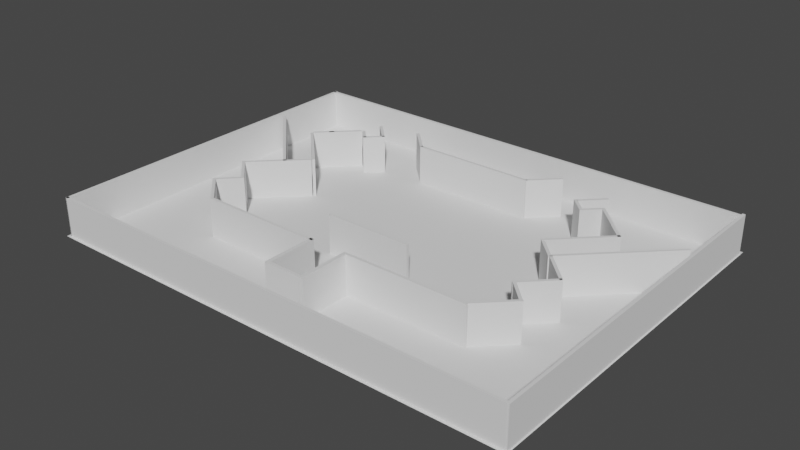 # Source: mrd.blend  (saved by Blender 2.93.21; exported with 4.5.12 LTS)
import bpy
from mathutils import Matrix  # noqa: F401  (used for matrix-valued properties, if any)

bpy.ops.wm.read_factory_settings(use_empty=True)
scene = bpy.context.scene
scene.name = 'Scene'

# ---- collections
col_collection = bpy.data.collections.new('Collection'); scene.collection.children.link(col_collection)
col_archipack = bpy.data.collections.new('Archipack'); scene.collection.children.link(col_archipack)

# ---- materials (node trees are filled in below, after node groups)
mat_wall2_inside_001 = bpy.data.materials.new('Wall2_inside.001')
mat_wall2_inside_001.use_transparent_shadow = False
mat_wall2_outside_001 = bpy.data.materials.new('Wall2_outside.001')
mat_wall2_outside_001.use_transparent_shadow = False
mat_wall2_cuts_001 = bpy.data.materials.new('Wall2_cuts.001')
mat_wall2_cuts_001.use_transparent_shadow = False
mat_wall2_alt1_001 = bpy.data.materials.new('Wall2_alt1.001')
mat_wall2_alt1_001.use_transparent_shadow = False
mat_wall2_alt2_001 = bpy.data.materials.new('Wall2_alt2.001')
mat_wall2_alt2_001.use_transparent_shadow = False
mat_wall2_alt3_001 = bpy.data.materials.new('Wall2_alt3.001')
mat_wall2_alt3_001.use_transparent_shadow = False
mat_wall2_alt4_001 = bpy.data.materials.new('Wall2_alt4.001')
mat_wall2_alt4_001.use_transparent_shadow = False
mat_wall2_alt5_001 = bpy.data.materials.new('Wall2_alt5.001')
mat_wall2_alt5_001.use_transparent_shadow = False
mat_wall2_inside_002 = bpy.data.materials.new('Wall2_inside.002')
mat_wall2_inside_002.use_transparent_shadow = False
mat_wall2_outside_002 = bpy.data.materials.new('Wall2_outside.002')
mat_wall2_outside_002.use_transparent_shadow = False
mat_wall2_cuts_002 = bpy.data.materials.new('Wall2_cuts.002')
mat_wall2_cuts_002.use_transparent_shadow = False
mat_wall2_alt1_002 = bpy.data.materials.new('Wall2_alt1.002')
mat_wall2_alt1_002.use_transparent_shadow = False
mat_wall2_alt2_002 = bpy.data.materials.new('Wall2_alt2.002')
mat_wall2_alt2_002.use_transparent_shadow = False
mat_wall2_alt3_002 = bpy.data.materials.new('Wall2_alt3.002')
mat_wall2_alt3_002.use_transparent_shadow = False
mat_wall2_alt4_002 = bpy.data.materials.new('Wall2_alt4.002')
mat_wall2_alt4_002.use_transparent_shadow = False
mat_wall2_alt5_002 = bpy.data.materials.new('Wall2_alt5.002')
mat_wall2_alt5_002.use_transparent_shadow = False
mat_wall2_inside_003 = bpy.data.materials.new('Wall2_inside.003')
mat_wall2_inside_003.use_transparent_shadow = False
mat_wall2_outside_003 = bpy.data.materials.new('Wall2_outside.003')
mat_wall2_outside_003.use_transparent_shadow = False
mat_wall2_cuts_003 = bpy.data.materials.new('Wall2_cuts.003')
mat_wall2_cuts_003.use_transparent_shadow = False
mat_wall2_alt1_003 = bpy.data.materials.new('Wall2_alt1.003')
mat_wall2_alt1_003.use_transparent_shadow = False
mat_wall2_alt2_003 = bpy.data.materials.new('Wall2_alt2.003')
mat_wall2_alt2_003.use_transparent_shadow = False
mat_wall2_alt3_003 = bpy.data.materials.new('Wall2_alt3.003')
mat_wall2_alt3_003.use_transparent_shadow = False
mat_wall2_alt4_003 = bpy.data.materials.new('Wall2_alt4.003')
mat_wall2_alt4_003.use_transparent_shadow = False
mat_wall2_alt5_003 = bpy.data.materials.new('Wall2_alt5.003')
mat_wall2_alt5_003.use_transparent_shadow = False
mat_wall2_inside_005 = bpy.data.materials.new('Wall2_inside.005')
mat_wall2_inside_005.use_transparent_shadow = False
mat_wall2_outside_005 = bpy.data.materials.new('Wall2_outside.005')
mat_wall2_outside_005.use_transparent_shadow = False
mat_wall2_cuts_005 = bpy.data.materials.new('Wall2_cuts.005')
mat_wall2_cuts_005.use_transparent_shadow = False
mat_wall2_alt1_005 = bpy.data.materials.new('Wall2_alt1.005')
mat_wall2_alt1_005.use_transparent_shadow = False
mat_wall2_alt2_005 = bpy.data.materials.new('Wall2_alt2.005')
mat_wall2_alt2_005.use_transparent_shadow = False
mat_wall2_alt3_005 = bpy.data.materials.new('Wall2_alt3.005')
mat_wall2_alt3_005.use_transparent_shadow = False
mat_wall2_alt4_005 = bpy.data.materials.new('Wall2_alt4.005')
mat_wall2_alt4_005.use_transparent_shadow = False
mat_wall2_alt5_005 = bpy.data.materials.new('Wall2_alt5.005')
mat_wall2_alt5_005.use_transparent_shadow = False
mat_wall2_inside_006 = bpy.data.materials.new('Wall2_inside.006')
mat_wall2_inside_006.use_transparent_shadow = False
mat_wall2_outside_006 = bpy.data.materials.new('Wall2_outside.006')
mat_wall2_outside_006.use_transparent_shadow = False
mat_wall2_cuts_006 = bpy.data.materials.new('Wall2_cuts.006')
mat_wall2_cuts_006.use_transparent_shadow = False
mat_wall2_alt1_006 = bpy.data.materials.new('Wall2_alt1.006')
mat_wall2_alt1_006.use_transparent_shadow = False
mat_wall2_alt2_006 = bpy.data.materials.new('Wall2_alt2.006')
mat_wall2_alt2_006.use_transparent_shadow = False
mat_wall2_alt3_006 = bpy.data.materials.new('Wall2_alt3.006')
mat_wall2_alt3_006.use_transparent_shadow = False
mat_wall2_alt4_006 = bpy.data.materials.new('Wall2_alt4.006')
mat_wall2_alt4_006.use_transparent_shadow = False
mat_wall2_alt5_006 = bpy.data.materials.new('Wall2_alt5.006')
mat_wall2_alt5_006.use_transparent_shadow = False
mat_wall2_inside = bpy.data.materials.new('Wall2_inside')
mat_wall2_inside.use_transparent_shadow = False
mat_wall2_outside = bpy.data.materials.new('Wall2_outside')
mat_wall2_outside.use_transparent_shadow = False
mat_wall2_cuts = bpy.data.materials.new('Wall2_cuts')
mat_wall2_cuts.use_transparent_shadow = False
mat_wall2_alt1 = bpy.data.materials.new('Wall2_alt1')
mat_wall2_alt1.use_transparent_shadow = False
mat_wall2_alt2 = bpy.data.materials.new('Wall2_alt2')
mat_wall2_alt2.use_transparent_shadow = False
mat_wall2_alt3 = bpy.data.materials.new('Wall2_alt3')
mat_wall2_alt3.use_transparent_shadow = False
mat_wall2_alt4 = bpy.data.materials.new('Wall2_alt4')
mat_wall2_alt4.use_transparent_shadow = False
mat_wall2_alt5 = bpy.data.materials.new('Wall2_alt5')
mat_wall2_alt5.use_transparent_shadow = False

# ---- node groups
ng_auto_smooth = bpy.data.node_groups.new('Auto Smooth', 'GeometryNodeTree')
_s = ng_auto_smooth.interface.new_socket(name='Geometry', in_out='OUTPUT', socket_type='NodeSocketGeometry')
_s = ng_auto_smooth.interface.new_socket(name='Geometry', in_out='INPUT', socket_type='NodeSocketGeometry')
_s = ng_auto_smooth.interface.new_socket(name='Angle', in_out='INPUT', socket_type='NodeSocketFloat')
_s.subtype = 'ANGLE'
_s.min_value = 0.0
_s.max_value = 3.142
ng_auto_smooth.is_modifier = True
_N = ng_auto_smooth.nodes; _L = ng_auto_smooth.links
n0 = _N.new('NodeGroupOutput'); n0.name = 'Group Output'; n0.location = (480, -100)
n1 = _N.new('NodeGroupInput'); n1.name = 'Group Input'; n1.location = (-420, -300)
n2 = _N.new('NodeGroupInput'); n2.name = 'Group Input.001'; n2.location = (-60, -100)
n3 = _N.new('GeometryNodeSetShadeSmooth'); n3.name = 'Set Shade Smooth'; n3.location = (120, -100)
n3.domain = 'EDGE'
n4 = _N.new('GeometryNodeSetShadeSmooth'); n4.name = 'Set Shade Smooth.001'; n4.location = (300, -100)
n5 = _N.new('GeometryNodeInputMeshEdgeAngle'); n5.name = 'Edge Angle'; n5.location = (-420, -220)
n6 = _N.new('GeometryNodeInputEdgeSmooth'); n6.name = 'Is Edge Smooth'; n6.location = (-60, -160)
n7 = _N.new('GeometryNodeInputShadeSmooth'); n7.name = 'Is Face Smooth'; n7.location = (-240, -340)
n8 = _N.new('FunctionNodeBooleanMath'); n8.name = 'Boolean Math'; n8.location = (-60, -220)
n9 = _N.new('FunctionNodeCompare'); n9.name = 'Compare'; n9.location = (-240, -180)
n9.operation = 'LESS_EQUAL'
_L.new(n5.outputs[0], n9.inputs[0])
_L.new(n4.outputs[0], n0.inputs[0])
_L.new(n1.outputs[1], n9.inputs[1])
_L.new(n9.outputs[0], n8.inputs[0])
_L.new(n7.outputs[0], n8.inputs[1])
_L.new(n2.outputs[0], n3.inputs[0])
_L.new(n6.outputs[0], n3.inputs[1])
_L.new(n3.outputs[0], n4.inputs[0])
_L.new(n8.outputs[0], n3.inputs[2])
n0.is_active_output = True

# ---- material node trees

# ---- world
world_world = bpy.data.worlds.new('World'); scene.world = world_world
world_world.use_nodes = True; world_world.node_tree.nodes.clear()
_N = world_world.node_tree.nodes; _L = world_world.node_tree.links
n0 = _N.new('ShaderNodeOutputWorld'); n0.name = 'World Output'; n0.location = (300, 300)
n1 = _N.new('ShaderNodeBackground'); n1.name = 'Background'; n1.location = (10, 300)
n1.inputs[0].default_value = (0.05088, 0.05088, 0.05088, 1.0)
_L.new(n1.outputs[0], n0.inputs[0])
n0.is_active_output = True
world_world.color = (0.05088, 0.05088, 0.05088)
world_world.use_sun_shadow = False
world_world.sun_shadow_jitter_overblur = 0.0

# ---- meshes
me_archipack_snap_helper = bpy.data.meshes.new('Archipack_snap_helper')
me_archipack_snap_helper.from_pydata([(0.0, 0.0, 0.0)], [], [])
me_archipack_snap_helper.use_remesh_fix_poles = True
me_archipack_snap_helper.use_remesh_preserve_attributes = False
me_archipack_snap_helper.update()
me_plane = bpy.data.meshes.new('Plane')
me_plane.from_pydata([(-0.3268, 0.1362, 0.0), (0.1658, 0.1362, 0.0), (-0.3268, 0.6288, 0.0), (0.1658, 0.6288, 0.0)], [], [(0, 1, 3, 2)])
_uv = me_plane.uv_layers.new(name='UVMap')
_uv.uv.foreach_set('vector', [0.0, 0.0, 1.0, 0.0, 1.0, 1.0, 0.0, 1.0])
me_plane.use_remesh_fix_poles = True
me_plane.use_remesh_preserve_attributes = False
me_plane.update()
me_wall_006 = bpy.data.meshes.new('Wall.006')
me_wall_006.from_pydata([(1.515, -4.499, 0.0), (1.515, -4.499, 2.7), (1.515, 4.264, 0.0), (1.515, 4.264, 2.7)], [], [(0, 2, 3, 1)])
me_wall_006.polygons.foreach_set('use_smooth', [True] * 1)
me_wall_006.materials.append(mat_wall2_inside_001)
me_wall_006.materials.append(mat_wall2_outside_001)
me_wall_006.materials.append(mat_wall2_cuts_001)
me_wall_006.materials.append(mat_wall2_alt1_001)
me_wall_006.materials.append(mat_wall2_alt2_001)
me_wall_006.materials.append(mat_wall2_alt3_001)
me_wall_006.materials.append(mat_wall2_alt4_001)
me_wall_006.materials.append(mat_wall2_alt5_001)
me_wall_006.use_remesh_fix_poles = True
me_wall_006.use_remesh_preserve_attributes = False
me_wall_006.update()
me_wall_036 = bpy.data.meshes.new('Wall.036')
me_wall_036.from_pydata([(0.0, 0.0, 0.0), (0.0, 0.0, 2.7), (-1.299e-07, 2.972, 0.0), (-1.299e-07, 2.972, 2.7)], [], [(0, 2, 3, 1)])
me_wall_036.polygons.foreach_set('use_smooth', [True] * 1)
me_wall_036.materials.append(mat_wall2_inside_002)
me_wall_036.materials.append(mat_wall2_outside_002)
me_wall_036.materials.append(mat_wall2_cuts_002)
me_wall_036.materials.append(mat_wall2_alt1_002)
me_wall_036.materials.append(mat_wall2_alt2_002)
me_wall_036.materials.append(mat_wall2_alt3_002)
me_wall_036.materials.append(mat_wall2_alt4_002)
me_wall_036.materials.append(mat_wall2_alt5_002)
me_wall_036.use_remesh_fix_poles = True
me_wall_036.use_remesh_preserve_attributes = False
me_wall_036.update()
me_wall_035 = bpy.data.meshes.new('Wall.035')
me_wall_035.from_pydata([(0.0, 0.0, 0.0), (0.0, 0.0, 2.7), (-8.742e-08, 2.0, 0.0), (-8.742e-08, 2.0, 2.7)], [], [(0, 2, 3, 1)])
me_wall_035.polygons.foreach_set('use_smooth', [True] * 1)
me_wall_035.materials.append(mat_wall2_inside_002)
me_wall_035.materials.append(mat_wall2_outside_002)
me_wall_035.materials.append(mat_wall2_cuts_002)
me_wall_035.materials.append(mat_wall2_alt1_002)
me_wall_035.materials.append(mat_wall2_alt2_002)
me_wall_035.materials.append(mat_wall2_alt3_002)
me_wall_035.materials.append(mat_wall2_alt4_002)
me_wall_035.materials.append(mat_wall2_alt5_002)
me_wall_035.use_remesh_fix_poles = True
me_wall_035.use_remesh_preserve_attributes = False
me_wall_035.update()
me_wall_034 = bpy.data.meshes.new('Wall.034')
me_wall_034.from_pydata([(0.0, 0.0, 0.0), (0.0, 0.0, 2.7), (-1.199e-07, 2.743, 0.0), (-1.199e-07, 2.743, 2.7)], [], [(0, 2, 3, 1)])
me_wall_034.polygons.foreach_set('use_smooth', [True] * 1)
me_wall_034.materials.append(mat_wall2_inside_002)
me_wall_034.materials.append(mat_wall2_outside_002)
me_wall_034.materials.append(mat_wall2_cuts_002)
me_wall_034.materials.append(mat_wall2_alt1_002)
me_wall_034.materials.append(mat_wall2_alt2_002)
me_wall_034.materials.append(mat_wall2_alt3_002)
me_wall_034.materials.append(mat_wall2_alt4_002)
me_wall_034.materials.append(mat_wall2_alt5_002)
me_wall_034.use_remesh_fix_poles = True
me_wall_034.use_remesh_preserve_attributes = False
me_wall_034.update()
me_wall_033 = bpy.data.meshes.new('Wall.033')
me_wall_033.from_pydata([(0.0, 0.0, 0.0), (0.0, 0.0, 2.7), (-1.199e-07, 2.743, 0.0), (-1.199e-07, 2.743, 2.7)], [], [(0, 2, 3, 1)])
me_wall_033.polygons.foreach_set('use_smooth', [True] * 1)
me_wall_033.materials.append(mat_wall2_inside_002)
me_wall_033.materials.append(mat_wall2_outside_002)
me_wall_033.materials.append(mat_wall2_cuts_002)
me_wall_033.materials.append(mat_wall2_alt1_002)
me_wall_033.materials.append(mat_wall2_alt2_002)
me_wall_033.materials.append(mat_wall2_alt3_002)
me_wall_033.materials.append(mat_wall2_alt4_002)
me_wall_033.materials.append(mat_wall2_alt5_002)
me_wall_033.use_remesh_fix_poles = True
me_wall_033.use_remesh_preserve_attributes = False
me_wall_033.update()
me_wall_032 = bpy.data.meshes.new('Wall.032')
me_wall_032.from_pydata([(0.0, 0.0, 0.0), (0.0, 0.0, 2.7), (-3.597e-07, 8.23, 0.0), (-3.597e-07, 8.23, 2.7)], [], [(0, 2, 3, 1)])
me_wall_032.polygons.foreach_set('use_smooth', [True] * 1)
me_wall_032.materials.append(mat_wall2_inside_002)
me_wall_032.materials.append(mat_wall2_outside_002)
me_wall_032.materials.append(mat_wall2_cuts_002)
me_wall_032.materials.append(mat_wall2_alt1_002)
me_wall_032.materials.append(mat_wall2_alt2_002)
me_wall_032.materials.append(mat_wall2_alt3_002)
me_wall_032.materials.append(mat_wall2_alt4_002)
me_wall_032.materials.append(mat_wall2_alt5_002)
me_wall_032.use_remesh_fix_poles = True
me_wall_032.use_remesh_preserve_attributes = False
me_wall_032.update()
me_wall_031 = bpy.data.meshes.new('Wall.031')
me_wall_031.from_pydata([(0.0, 0.0, 0.0), (0.0, 0.0, 2.7), (-6.595e-08, 1.509, 0.0), (-6.595e-08, 1.509, 2.7)], [], [(0, 2, 3, 1)])
me_wall_031.polygons.foreach_set('use_smooth', [True] * 1)
me_wall_031.materials.append(mat_wall2_inside_002)
me_wall_031.materials.append(mat_wall2_outside_002)
me_wall_031.materials.append(mat_wall2_cuts_002)
me_wall_031.materials.append(mat_wall2_alt1_002)
me_wall_031.materials.append(mat_wall2_alt2_002)
me_wall_031.materials.append(mat_wall2_alt3_002)
me_wall_031.materials.append(mat_wall2_alt4_002)
me_wall_031.materials.append(mat_wall2_alt5_002)
me_wall_031.use_remesh_fix_poles = True
me_wall_031.use_remesh_preserve_attributes = False
me_wall_031.update()
me_wall_030 = bpy.data.meshes.new('Wall.030')
me_wall_030.from_pydata([(0.0, 0.0, 0.0), (0.0, 0.0, 2.7), (-2.054e-07, 4.699, 0.0), (-2.054e-07, 4.699, 2.7)], [], [(0, 2, 3, 1)])
me_wall_030.polygons.foreach_set('use_smooth', [True] * 1)
me_wall_030.materials.append(mat_wall2_inside_002)
me_wall_030.materials.append(mat_wall2_outside_002)
me_wall_030.materials.append(mat_wall2_cuts_002)
me_wall_030.materials.append(mat_wall2_alt1_002)
me_wall_030.materials.append(mat_wall2_alt2_002)
me_wall_030.materials.append(mat_wall2_alt3_002)
me_wall_030.materials.append(mat_wall2_alt4_002)
me_wall_030.materials.append(mat_wall2_alt5_002)
me_wall_030.use_remesh_fix_poles = True
me_wall_030.use_remesh_preserve_attributes = False
me_wall_030.update()
me_wall_029 = bpy.data.meshes.new('Wall.029')
me_wall_029.from_pydata([(0.0, 0.0, 0.0), (0.0, 0.0, 2.7), (-1.01e-07, 2.311, 0.0), (-1.01e-07, 2.311, 2.7)], [], [(0, 2, 3, 1)])
me_wall_029.polygons.foreach_set('use_smooth', [True] * 1)
me_wall_029.materials.append(mat_wall2_inside_002)
me_wall_029.materials.append(mat_wall2_outside_002)
me_wall_029.materials.append(mat_wall2_cuts_002)
me_wall_029.materials.append(mat_wall2_alt1_002)
me_wall_029.materials.append(mat_wall2_alt2_002)
me_wall_029.materials.append(mat_wall2_alt3_002)
me_wall_029.materials.append(mat_wall2_alt4_002)
me_wall_029.materials.append(mat_wall2_alt5_002)
me_wall_029.use_remesh_fix_poles = True
me_wall_029.use_remesh_preserve_attributes = False
me_wall_029.update()
me_wall_028 = bpy.data.meshes.new('Wall.028')
me_wall_028.from_pydata([(0.0, 0.0, 0.0), (0.0, 0.0, 2.7), (-5.329e-08, 1.219, 0.0), (-5.329e-08, 1.219, 2.7)], [], [(0, 2, 3, 1)])
me_wall_028.polygons.foreach_set('use_smooth', [True] * 1)
me_wall_028.materials.append(mat_wall2_inside_002)
me_wall_028.materials.append(mat_wall2_outside_002)
me_wall_028.materials.append(mat_wall2_cuts_002)
me_wall_028.materials.append(mat_wall2_alt1_002)
me_wall_028.materials.append(mat_wall2_alt2_002)
me_wall_028.materials.append(mat_wall2_alt3_002)
me_wall_028.materials.append(mat_wall2_alt4_002)
me_wall_028.materials.append(mat_wall2_alt5_002)
me_wall_028.use_remesh_fix_poles = True
me_wall_028.use_remesh_preserve_attributes = False
me_wall_028.update()
me_wall_027 = bpy.data.meshes.new('Wall.027')
me_wall_027.from_pydata([(0.0, 0.0, 0.0), (0.0, 0.0, 2.7), (-6.662e-08, 1.524, 0.0), (-6.662e-08, 1.524, 2.7)], [], [(0, 2, 3, 1)])
me_wall_027.polygons.foreach_set('use_smooth', [True] * 1)
me_wall_027.materials.append(mat_wall2_inside_002)
me_wall_027.materials.append(mat_wall2_outside_002)
me_wall_027.materials.append(mat_wall2_cuts_002)
me_wall_027.materials.append(mat_wall2_alt1_002)
me_wall_027.materials.append(mat_wall2_alt2_002)
me_wall_027.materials.append(mat_wall2_alt3_002)
me_wall_027.materials.append(mat_wall2_alt4_002)
me_wall_027.materials.append(mat_wall2_alt5_002)
me_wall_027.use_remesh_fix_poles = True
me_wall_027.use_remesh_preserve_attributes = False
me_wall_027.update()
me_wall_026 = bpy.data.meshes.new('Wall.026')
me_wall_026.from_pydata([(0.0, 0.0, 0.0), (0.0, 0.0, 2.7), (-1.055e-07, 2.414, 0.0), (-1.055e-07, 2.414, 2.7)], [], [(0, 2, 3, 1)])
me_wall_026.polygons.foreach_set('use_smooth', [True] * 1)
me_wall_026.materials.append(mat_wall2_inside_002)
me_wall_026.materials.append(mat_wall2_outside_002)
me_wall_026.materials.append(mat_wall2_cuts_002)
me_wall_026.materials.append(mat_wall2_alt1_002)
me_wall_026.materials.append(mat_wall2_alt2_002)
me_wall_026.materials.append(mat_wall2_alt3_002)
me_wall_026.materials.append(mat_wall2_alt4_002)
me_wall_026.materials.append(mat_wall2_alt5_002)
me_wall_026.use_remesh_fix_poles = True
me_wall_026.use_remesh_preserve_attributes = False
me_wall_026.update()
me_wall_025 = bpy.data.meshes.new('Wall.025')
me_wall_025.from_pydata([(0.0, 0.0, 0.0), (0.0, 0.0, 2.7), (-8.742e-08, 2.0, 0.0), (-8.742e-08, 2.0, 2.7)], [], [(0, 2, 3, 1)])
me_wall_025.polygons.foreach_set('use_smooth', [True] * 1)
me_wall_025.materials.append(mat_wall2_inside_002)
me_wall_025.materials.append(mat_wall2_outside_002)
me_wall_025.materials.append(mat_wall2_cuts_002)
me_wall_025.materials.append(mat_wall2_alt1_002)
me_wall_025.materials.append(mat_wall2_alt2_002)
me_wall_025.materials.append(mat_wall2_alt3_002)
me_wall_025.materials.append(mat_wall2_alt4_002)
me_wall_025.materials.append(mat_wall2_alt5_002)
me_wall_025.use_remesh_fix_poles = True
me_wall_025.use_remesh_preserve_attributes = False
me_wall_025.update()
me_wall_038 = bpy.data.meshes.new('Wall.038')
me_wall_038.from_pydata([(0.0, 0.0, 0.0), (0.0, 0.0, 2.7), (-7.554e-08, 1.728, 0.0), (-7.554e-08, 1.728, 2.7)], [], [(0, 2, 3, 1)])
me_wall_038.polygons.foreach_set('use_smooth', [True] * 1)
me_wall_038.materials.append(mat_wall2_inside_003)
me_wall_038.materials.append(mat_wall2_outside_003)
me_wall_038.materials.append(mat_wall2_cuts_003)
me_wall_038.materials.append(mat_wall2_alt1_003)
me_wall_038.materials.append(mat_wall2_alt2_003)
me_wall_038.materials.append(mat_wall2_alt3_003)
me_wall_038.materials.append(mat_wall2_alt4_003)
me_wall_038.materials.append(mat_wall2_alt5_003)
me_wall_038.use_remesh_fix_poles = True
me_wall_038.use_remesh_preserve_attributes = False
me_wall_038.update()
me_wall_044 = bpy.data.meshes.new('Wall.044')
me_wall_044.from_pydata([(0.0, 0.0, 0.0), (0.0, 0.0, 2.7), (-8.742e-08, 2.0, 0.0), (-8.742e-08, 2.0, 2.7)], [], [(0, 2, 3, 1)])
me_wall_044.polygons.foreach_set('use_smooth', [True] * 1)
me_wall_044.materials.append(mat_wall2_inside_005)
me_wall_044.materials.append(mat_wall2_outside_005)
me_wall_044.materials.append(mat_wall2_cuts_005)
me_wall_044.materials.append(mat_wall2_alt1_005)
me_wall_044.materials.append(mat_wall2_alt2_005)
me_wall_044.materials.append(mat_wall2_alt3_005)
me_wall_044.materials.append(mat_wall2_alt4_005)
me_wall_044.materials.append(mat_wall2_alt5_005)
me_wall_044.use_remesh_fix_poles = True
me_wall_044.use_remesh_preserve_attributes = False
me_wall_044.update()
me_wall_046 = bpy.data.meshes.new('Wall.046')
me_wall_046.from_pydata([(0.0, 0.0, 0.0), (0.0, 0.0, 2.7), (-8.742e-08, 2.0, 0.0), (-8.742e-08, 2.0, 2.7)], [], [(0, 2, 3, 1)])
me_wall_046.polygons.foreach_set('use_smooth', [True] * 1)
me_wall_046.materials.append(mat_wall2_inside_006)
me_wall_046.materials.append(mat_wall2_outside_006)
me_wall_046.materials.append(mat_wall2_cuts_006)
me_wall_046.materials.append(mat_wall2_alt1_006)
me_wall_046.materials.append(mat_wall2_alt2_006)
me_wall_046.materials.append(mat_wall2_alt3_006)
me_wall_046.materials.append(mat_wall2_alt4_006)
me_wall_046.materials.append(mat_wall2_alt5_006)
me_wall_046.use_remesh_fix_poles = True
me_wall_046.use_remesh_preserve_attributes = False
me_wall_046.update()
me_wall_001 = bpy.data.meshes.new('Wall.001')
me_wall_001.from_pydata([(0.0, 0.0, 0.0), (0.0, 0.0, 2.7), (-1.61e-07, 3.683, 0.0), (-1.61e-07, 3.683, 2.7)], [], [(0, 2, 3, 1)])
me_wall_001.polygons.foreach_set('use_smooth', [True] * 1)
me_wall_001.materials.append(mat_wall2_inside)
me_wall_001.materials.append(mat_wall2_outside)
me_wall_001.materials.append(mat_wall2_cuts)
me_wall_001.materials.append(mat_wall2_alt1)
me_wall_001.materials.append(mat_wall2_alt2)
me_wall_001.materials.append(mat_wall2_alt3)
me_wall_001.materials.append(mat_wall2_alt4)
me_wall_001.materials.append(mat_wall2_alt5)
me_wall_001.use_remesh_fix_poles = True
me_wall_001.use_remesh_preserve_attributes = False
me_wall_001.update()
me_wall_004 = bpy.data.meshes.new('Wall.004')
me_wall_004.from_pydata([(0.0, 0.0, 0.0), (0.0, 0.0, 2.7), (-3.83e-07, 8.763, 0.0), (-3.83e-07, 8.763, 2.7)], [], [(0, 2, 3, 1)])
me_wall_004.polygons.foreach_set('use_smooth', [True] * 1)
me_wall_004.materials.append(mat_wall2_inside)
me_wall_004.materials.append(mat_wall2_outside)
me_wall_004.materials.append(mat_wall2_cuts)
me_wall_004.materials.append(mat_wall2_alt1)
me_wall_004.materials.append(mat_wall2_alt2)
me_wall_004.materials.append(mat_wall2_alt3)
me_wall_004.materials.append(mat_wall2_alt4)
me_wall_004.materials.append(mat_wall2_alt5)
me_wall_004.use_remesh_fix_poles = True
me_wall_004.use_remesh_preserve_attributes = False
me_wall_004.update()
me_wall_005 = bpy.data.meshes.new('Wall.005')
me_wall_005.from_pydata([(0.0, 0.0, 0.0), (0.0, 0.0, 2.7), (-1.61e-07, 3.683, 0.0), (-1.61e-07, 3.683, 2.7)], [], [(0, 2, 3, 1)])
me_wall_005.polygons.foreach_set('use_smooth', [True] * 1)
me_wall_005.materials.append(mat_wall2_inside)
me_wall_005.materials.append(mat_wall2_outside)
me_wall_005.materials.append(mat_wall2_cuts)
me_wall_005.materials.append(mat_wall2_alt1)
me_wall_005.materials.append(mat_wall2_alt2)
me_wall_005.materials.append(mat_wall2_alt3)
me_wall_005.materials.append(mat_wall2_alt4)
me_wall_005.materials.append(mat_wall2_alt5)
me_wall_005.use_remesh_fix_poles = True
me_wall_005.use_remesh_preserve_attributes = False
me_wall_005.update()
me_wall_007 = bpy.data.meshes.new('Wall.007')
me_wall_007.from_pydata([(0.0, 0.0, 0.0), (0.0, 0.0, 2.7), (-2.665e-07, 6.096, 0.0), (-2.665e-07, 6.096, 2.7)], [], [(0, 2, 3, 1)])
me_wall_007.polygons.foreach_set('use_smooth', [True] * 1)
me_wall_007.materials.append(mat_wall2_inside)
me_wall_007.materials.append(mat_wall2_outside)
me_wall_007.materials.append(mat_wall2_cuts)
me_wall_007.materials.append(mat_wall2_alt1)
me_wall_007.materials.append(mat_wall2_alt2)
me_wall_007.materials.append(mat_wall2_alt3)
me_wall_007.materials.append(mat_wall2_alt4)
me_wall_007.materials.append(mat_wall2_alt5)
me_wall_007.use_remesh_fix_poles = True
me_wall_007.use_remesh_preserve_attributes = False
me_wall_007.update()
me_wall_010 = bpy.data.meshes.new('Wall.010')
me_wall_010.from_pydata([(0.0, 0.0, 0.0), (0.0, 0.0, 2.7), (-1.299e-07, 2.972, 0.0), (-1.299e-07, 2.972, 2.7)], [], [(0, 2, 3, 1)])
me_wall_010.polygons.foreach_set('use_smooth', [True] * 1)
me_wall_010.materials.append(mat_wall2_inside)
me_wall_010.materials.append(mat_wall2_outside)
me_wall_010.materials.append(mat_wall2_cuts)
me_wall_010.materials.append(mat_wall2_alt1)
me_wall_010.materials.append(mat_wall2_alt2)
me_wall_010.materials.append(mat_wall2_alt3)
me_wall_010.materials.append(mat_wall2_alt4)
me_wall_010.materials.append(mat_wall2_alt5)
me_wall_010.use_remesh_fix_poles = True
me_wall_010.use_remesh_preserve_attributes = False
me_wall_010.update()
me_wall_011 = bpy.data.meshes.new('Wall.011')
me_wall_011.from_pydata([(0.0, 0.0, 0.0), (0.0, 0.0, 2.7), (-8.742e-08, 2.0, 0.0), (-8.742e-08, 2.0, 2.7)], [], [(0, 2, 3, 1)])
me_wall_011.polygons.foreach_set('use_smooth', [True] * 1)
me_wall_011.materials.append(mat_wall2_inside)
me_wall_011.materials.append(mat_wall2_outside)
me_wall_011.materials.append(mat_wall2_cuts)
me_wall_011.materials.append(mat_wall2_alt1)
me_wall_011.materials.append(mat_wall2_alt2)
me_wall_011.materials.append(mat_wall2_alt3)
me_wall_011.materials.append(mat_wall2_alt4)
me_wall_011.materials.append(mat_wall2_alt5)
me_wall_011.use_remesh_fix_poles = True
me_wall_011.use_remesh_preserve_attributes = False
me_wall_011.update()
me_wall_012 = bpy.data.meshes.new('Wall.012')
me_wall_012.from_pydata([(0.0, 0.0, 0.0), (0.0, 0.0, 2.7), (-1.199e-07, 2.743, 0.0), (-1.199e-07, 2.743, 2.7)], [], [(0, 2, 3, 1)])
me_wall_012.polygons.foreach_set('use_smooth', [True] * 1)
me_wall_012.materials.append(mat_wall2_inside)
me_wall_012.materials.append(mat_wall2_outside)
me_wall_012.materials.append(mat_wall2_cuts)
me_wall_012.materials.append(mat_wall2_alt1)
me_wall_012.materials.append(mat_wall2_alt2)
me_wall_012.materials.append(mat_wall2_alt3)
me_wall_012.materials.append(mat_wall2_alt4)
me_wall_012.materials.append(mat_wall2_alt5)
me_wall_012.use_remesh_fix_poles = True
me_wall_012.use_remesh_preserve_attributes = False
me_wall_012.update()
me_wall_013 = bpy.data.meshes.new('Wall.013')
me_wall_013.from_pydata([(0.0, 0.0, 0.0), (0.0, 0.0, 2.7), (-1.199e-07, 2.743, 0.0), (-1.199e-07, 2.743, 2.7)], [], [(0, 2, 3, 1)])
me_wall_013.polygons.foreach_set('use_smooth', [True] * 1)
me_wall_013.materials.append(mat_wall2_inside)
me_wall_013.materials.append(mat_wall2_outside)
me_wall_013.materials.append(mat_wall2_cuts)
me_wall_013.materials.append(mat_wall2_alt1)
me_wall_013.materials.append(mat_wall2_alt2)
me_wall_013.materials.append(mat_wall2_alt3)
me_wall_013.materials.append(mat_wall2_alt4)
me_wall_013.materials.append(mat_wall2_alt5)
me_wall_013.use_remesh_fix_poles = True
me_wall_013.use_remesh_preserve_attributes = False
me_wall_013.update()
me_wall_014 = bpy.data.meshes.new('Wall.014')
me_wall_014.from_pydata([(0.0, 0.0, 0.0), (0.0, 0.0, 2.7), (-3.597e-07, 8.23, 0.0), (-3.597e-07, 8.23, 2.7)], [], [(0, 2, 3, 1)])
me_wall_014.polygons.foreach_set('use_smooth', [True] * 1)
me_wall_014.materials.append(mat_wall2_inside)
me_wall_014.materials.append(mat_wall2_outside)
me_wall_014.materials.append(mat_wall2_cuts)
me_wall_014.materials.append(mat_wall2_alt1)
me_wall_014.materials.append(mat_wall2_alt2)
me_wall_014.materials.append(mat_wall2_alt3)
me_wall_014.materials.append(mat_wall2_alt4)
me_wall_014.materials.append(mat_wall2_alt5)
me_wall_014.use_remesh_fix_poles = True
me_wall_014.use_remesh_preserve_attributes = False
me_wall_014.update()
me_wall_016 = bpy.data.meshes.new('Wall.016')
me_wall_016.from_pydata([(0.0, 0.0, 0.0), (0.0, 0.0, 2.7), (-2.054e-07, 4.699, 0.0), (-2.054e-07, 4.699, 2.7)], [], [(0, 2, 3, 1)])
me_wall_016.polygons.foreach_set('use_smooth', [True] * 1)
me_wall_016.materials.append(mat_wall2_inside)
me_wall_016.materials.append(mat_wall2_outside)
me_wall_016.materials.append(mat_wall2_cuts)
me_wall_016.materials.append(mat_wall2_alt1)
me_wall_016.materials.append(mat_wall2_alt2)
me_wall_016.materials.append(mat_wall2_alt3)
me_wall_016.materials.append(mat_wall2_alt4)
me_wall_016.materials.append(mat_wall2_alt5)
me_wall_016.use_remesh_fix_poles = True
me_wall_016.use_remesh_preserve_attributes = False
me_wall_016.update()
me_wall_017 = bpy.data.meshes.new('Wall.017')
me_wall_017.from_pydata([(0.0, 0.0, 0.0), (0.0, 0.0, 2.7), (-6.595e-08, 1.509, 0.0), (-6.595e-08, 1.509, 2.7)], [], [(0, 2, 3, 1)])
me_wall_017.polygons.foreach_set('use_smooth', [True] * 1)
me_wall_017.materials.append(mat_wall2_inside)
me_wall_017.materials.append(mat_wall2_outside)
me_wall_017.materials.append(mat_wall2_cuts)
me_wall_017.materials.append(mat_wall2_alt1)
me_wall_017.materials.append(mat_wall2_alt2)
me_wall_017.materials.append(mat_wall2_alt3)
me_wall_017.materials.append(mat_wall2_alt4)
me_wall_017.materials.append(mat_wall2_alt5)
me_wall_017.use_remesh_fix_poles = True
me_wall_017.use_remesh_preserve_attributes = False
me_wall_017.update()
me_wall_018 = bpy.data.meshes.new('Wall.018')
me_wall_018.from_pydata([(0.0, 0.0, 0.0), (0.0, 0.0, 2.7), (-1.01e-07, 2.311, 0.0), (-1.01e-07, 2.311, 2.7)], [], [(0, 2, 3, 1)])
me_wall_018.polygons.foreach_set('use_smooth', [True] * 1)
me_wall_018.materials.append(mat_wall2_inside)
me_wall_018.materials.append(mat_wall2_outside)
me_wall_018.materials.append(mat_wall2_cuts)
me_wall_018.materials.append(mat_wall2_alt1)
me_wall_018.materials.append(mat_wall2_alt2)
me_wall_018.materials.append(mat_wall2_alt3)
me_wall_018.materials.append(mat_wall2_alt4)
me_wall_018.materials.append(mat_wall2_alt5)
me_wall_018.use_remesh_fix_poles = True
me_wall_018.use_remesh_preserve_attributes = False
me_wall_018.update()
me_wall_019 = bpy.data.meshes.new('Wall.019')
me_wall_019.from_pydata([(0.0, 0.0, 0.0), (0.0, 0.0, 2.7), (-5.329e-08, 1.219, 0.0), (-5.329e-08, 1.219, 2.7)], [], [(0, 2, 3, 1)])
me_wall_019.polygons.foreach_set('use_smooth', [True] * 1)
me_wall_019.materials.append(mat_wall2_inside)
me_wall_019.materials.append(mat_wall2_outside)
me_wall_019.materials.append(mat_wall2_cuts)
me_wall_019.materials.append(mat_wall2_alt1)
me_wall_019.materials.append(mat_wall2_alt2)
me_wall_019.materials.append(mat_wall2_alt3)
me_wall_019.materials.append(mat_wall2_alt4)
me_wall_019.materials.append(mat_wall2_alt5)
me_wall_019.use_remesh_fix_poles = True
me_wall_019.use_remesh_preserve_attributes = False
me_wall_019.update()
me_wall_020 = bpy.data.meshes.new('Wall.020')
me_wall_020.from_pydata([(0.0, 0.0, 0.0), (0.0, 0.0, 2.7), (-6.662e-08, 1.524, 0.0), (-6.662e-08, 1.524, 2.7)], [], [(0, 2, 3, 1)])
me_wall_020.polygons.foreach_set('use_smooth', [True] * 1)
me_wall_020.materials.append(mat_wall2_inside)
me_wall_020.materials.append(mat_wall2_outside)
me_wall_020.materials.append(mat_wall2_cuts)
me_wall_020.materials.append(mat_wall2_alt1)
me_wall_020.materials.append(mat_wall2_alt2)
me_wall_020.materials.append(mat_wall2_alt3)
me_wall_020.materials.append(mat_wall2_alt4)
me_wall_020.materials.append(mat_wall2_alt5)
me_wall_020.use_remesh_fix_poles = True
me_wall_020.use_remesh_preserve_attributes = False
me_wall_020.update()
me_wall_022 = bpy.data.meshes.new('Wall.022')
me_wall_022.from_pydata([(0.0, 0.0, 0.0), (0.0, 0.0, 2.7), (-1.055e-07, 2.414, 0.0), (-1.055e-07, 2.414, 2.7)], [], [(0, 2, 3, 1)])
me_wall_022.polygons.foreach_set('use_smooth', [True] * 1)
me_wall_022.materials.append(mat_wall2_inside)
me_wall_022.materials.append(mat_wall2_outside)
me_wall_022.materials.append(mat_wall2_cuts)
me_wall_022.materials.append(mat_wall2_alt1)
me_wall_022.materials.append(mat_wall2_alt2)
me_wall_022.materials.append(mat_wall2_alt3)
me_wall_022.materials.append(mat_wall2_alt4)
me_wall_022.materials.append(mat_wall2_alt5)
me_wall_022.use_remesh_fix_poles = True
me_wall_022.use_remesh_preserve_attributes = False
me_wall_022.update()
me_wall_023 = bpy.data.meshes.new('Wall.023')
me_wall_023.from_pydata([(0.0, 0.0, 0.0), (0.0, 0.0, 2.7), (-8.742e-08, 2.0, 0.0), (-8.742e-08, 2.0, 2.7)], [], [(0, 2, 3, 1)])
me_wall_023.polygons.foreach_set('use_smooth', [True] * 1)
me_wall_023.materials.append(mat_wall2_inside)
me_wall_023.materials.append(mat_wall2_outside)
me_wall_023.materials.append(mat_wall2_cuts)
me_wall_023.materials.append(mat_wall2_alt1)
me_wall_023.materials.append(mat_wall2_alt2)
me_wall_023.materials.append(mat_wall2_alt3)
me_wall_023.materials.append(mat_wall2_alt4)
me_wall_023.materials.append(mat_wall2_alt5)
me_wall_023.use_remesh_fix_poles = True
me_wall_023.use_remesh_preserve_attributes = False
me_wall_023.update()
me_wall_024 = bpy.data.meshes.new('Wall.024')
me_wall_024.from_pydata([(0.0, 0.0, 0.0), (0.0, 0.0, 2.7), (-3.808e-07, 8.711, 0.0), (-3.808e-07, 8.711, 2.7)], [], [(0, 2, 3, 1)])
me_wall_024.polygons.foreach_set('use_smooth', [True] * 1)
me_wall_024.materials.append(mat_wall2_inside)
me_wall_024.materials.append(mat_wall2_outside)
me_wall_024.materials.append(mat_wall2_cuts)
me_wall_024.materials.append(mat_wall2_alt1)
me_wall_024.materials.append(mat_wall2_alt2)
me_wall_024.materials.append(mat_wall2_alt3)
me_wall_024.materials.append(mat_wall2_alt4)
me_wall_024.materials.append(mat_wall2_alt5)
me_wall_024.use_remesh_fix_poles = True
me_wall_024.use_remesh_preserve_attributes = False
me_wall_024.update()
me_wall_037 = bpy.data.meshes.new('Wall.037')
me_wall_037.from_pydata([(0.0, 0.0, 0.0), (0.0, 0.0, 2.7), (-7.554e-08, 1.728, 0.0), (-7.554e-08, 1.728, 2.7)], [], [(0, 2, 3, 1)])
me_wall_037.polygons.foreach_set('use_smooth', [True] * 1)
me_wall_037.materials.append(mat_wall2_inside)
me_wall_037.materials.append(mat_wall2_outside)
me_wall_037.materials.append(mat_wall2_cuts)
me_wall_037.materials.append(mat_wall2_alt1)
me_wall_037.materials.append(mat_wall2_alt2)
me_wall_037.materials.append(mat_wall2_alt3)
me_wall_037.materials.append(mat_wall2_alt4)
me_wall_037.materials.append(mat_wall2_alt5)
me_wall_037.use_remesh_fix_poles = True
me_wall_037.use_remesh_preserve_attributes = False
me_wall_037.update()
me_wall_042 = bpy.data.meshes.new('Wall.042')
me_wall_042.from_pydata([(0.0, 0.0, 0.0), (0.0, 0.0, 2.7), (-1.033e-07, 2.362, 0.0), (-1.033e-07, 2.362, 2.7)], [], [(0, 2, 3, 1)])
me_wall_042.polygons.foreach_set('use_smooth', [True] * 1)
me_wall_042.materials.append(mat_wall2_inside)
me_wall_042.materials.append(mat_wall2_outside)
me_wall_042.materials.append(mat_wall2_cuts)
me_wall_042.materials.append(mat_wall2_alt1)
me_wall_042.materials.append(mat_wall2_alt2)
me_wall_042.materials.append(mat_wall2_alt3)
me_wall_042.materials.append(mat_wall2_alt4)
me_wall_042.materials.append(mat_wall2_alt5)
me_wall_042.use_remesh_fix_poles = True
me_wall_042.use_remesh_preserve_attributes = False
me_wall_042.update()
me_wall_043 = bpy.data.meshes.new('Wall.043')
me_wall_043.from_pydata([(0.0, 0.0, 0.0), (0.0, 0.0, 2.7), (-8.742e-08, 2.0, 0.0), (-8.742e-08, 2.0, 2.7)], [], [(0, 2, 3, 1)])
me_wall_043.polygons.foreach_set('use_smooth', [True] * 1)
me_wall_043.materials.append(mat_wall2_inside)
me_wall_043.materials.append(mat_wall2_outside)
me_wall_043.materials.append(mat_wall2_cuts)
me_wall_043.materials.append(mat_wall2_alt1)
me_wall_043.materials.append(mat_wall2_alt2)
me_wall_043.materials.append(mat_wall2_alt3)
me_wall_043.materials.append(mat_wall2_alt4)
me_wall_043.materials.append(mat_wall2_alt5)
me_wall_043.use_remesh_fix_poles = True
me_wall_043.use_remesh_preserve_attributes = False
me_wall_043.update()
me_wall_045 = bpy.data.meshes.new('Wall.045')
me_wall_045.from_pydata([(0.0, 0.0, 0.0), (0.0, 0.0, 2.7), (-8.742e-08, 2.0, 0.0), (-8.742e-08, 2.0, 2.7)], [], [(0, 2, 3, 1)])
me_wall_045.polygons.foreach_set('use_smooth', [True] * 1)
me_wall_045.materials.append(mat_wall2_inside)
me_wall_045.materials.append(mat_wall2_outside)
me_wall_045.materials.append(mat_wall2_cuts)
me_wall_045.materials.append(mat_wall2_alt1)
me_wall_045.materials.append(mat_wall2_alt2)
me_wall_045.materials.append(mat_wall2_alt3)
me_wall_045.materials.append(mat_wall2_alt4)
me_wall_045.materials.append(mat_wall2_alt5)
me_wall_045.use_remesh_fix_poles = True
me_wall_045.use_remesh_preserve_attributes = False
me_wall_045.update()

# ---- objects
ob_archipack_snap_helper = bpy.data.objects.new('Archipack_snap_helper', me_archipack_snap_helper)
ob_plane = bpy.data.objects.new('Plane', me_plane)
ob_wall_003 = bpy.data.objects.new('Wall.003', me_wall_006)
ob_wall_029 = bpy.data.objects.new('Wall.029', me_wall_036)
ob_wall_028 = bpy.data.objects.new('Wall.028', me_wall_035)
ob_wall_027 = bpy.data.objects.new('Wall.027', me_wall_034)
ob_wall_026 = bpy.data.objects.new('Wall.026', me_wall_033)
ob_wall_025 = bpy.data.objects.new('Wall.025', me_wall_032)
ob_wall_024 = bpy.data.objects.new('Wall.024', me_wall_031)
ob_wall_023 = bpy.data.objects.new('Wall.023', me_wall_030)
ob_wall_022 = bpy.data.objects.new('Wall.022', me_wall_029)
ob_wall_021 = bpy.data.objects.new('Wall.021', me_wall_028)
ob_wall_020 = bpy.data.objects.new('Wall.020', me_wall_027)
ob_wall_019 = bpy.data.objects.new('Wall.019', me_wall_026)
ob_wall_018 = bpy.data.objects.new('Wall.018', me_wall_025)
ob_wall_031 = bpy.data.objects.new('Wall.031', me_wall_038)
ob_wall_036 = bpy.data.objects.new('Wall.036', me_wall_044)
ob_wall_038 = bpy.data.objects.new('Wall.038', me_wall_046)
ob_wall = bpy.data.objects.new('Wall', me_wall_001)
ob_wall_001 = bpy.data.objects.new('Wall.001', me_wall_004)
ob_wall_002 = bpy.data.objects.new('Wall.002', me_wall_005)
ob_wall_004 = bpy.data.objects.new('Wall.004', me_wall_007)
ob_wall_005 = bpy.data.objects.new('Wall.005', me_wall_010)
ob_wall_006 = bpy.data.objects.new('Wall.006', me_wall_011)
ob_wall_007 = bpy.data.objects.new('Wall.007', me_wall_012)
ob_wall_008 = bpy.data.objects.new('Wall.008', me_wall_013)
ob_wall_009 = bpy.data.objects.new('Wall.009', me_wall_014)
ob_wall_011 = bpy.data.objects.new('Wall.011', me_wall_016)
ob_wall_010 = bpy.data.objects.new('Wall.010', me_wall_017)
ob_wall_012 = bpy.data.objects.new('Wall.012', me_wall_018)
ob_wall_013 = bpy.data.objects.new('Wall.013', me_wall_019)
ob_wall_014 = bpy.data.objects.new('Wall.014', me_wall_020)
ob_wall_016 = bpy.data.objects.new('Wall.016', me_wall_022)
ob_wall_017 = bpy.data.objects.new('Wall.017', me_wall_023)
ob_wall_015 = bpy.data.objects.new('Wall.015', me_wall_024)
ob_wall_030 = bpy.data.objects.new('Wall.030', me_wall_037)
ob_wall_034 = bpy.data.objects.new('Wall.034', me_wall_042)
ob_wall_035 = bpy.data.objects.new('Wall.035', me_wall_043)
ob_wall_037 = bpy.data.objects.new('Wall.037', me_wall_045)

# ---- transforms, parenting, visibility, modifiers, constraints
ob_archipack_snap_helper.location = (43.71, -197.0, 0.0)
ob_archipack_snap_helper.rotation_euler = (0.0, -0.0, 2.345)
ob_plane.location = (25.94, -172.6, 0.0)
ob_plane.scale = (-68.65, -51.5, -162.7)
ob_wall_003.location = (26.21, -197.6, -3.052e-05)
ob_wall_003.rotation_euler = (0.0, 0.0, -1.571)
_m = ob_wall_003.modifiers.new('Wall', 'SOLIDIFY')
_m.thickness = 0.2
_m.material_offset = 1
_m.material_offset_rim = 2
_m.use_even_offset = True
_m.use_quality_normals = True
_m = ob_wall_003.modifiers.new('Auto Smooth', 'NODES')
_m.node_group = ng_auto_smooth
_gi = [s.identifier for s in ng_auto_smooth.interface.items_tree if s.item_type == 'SOCKET' and s.in_out == 'INPUT']
_m[_gi[1]] = 0.2094  # Angle
ob_wall_029.location = (21.85, -198.9, 0.0)
ob_wall_029.rotation_euler = (0.0, 0.0, 0.7962)
_m = ob_wall_029.modifiers.new('Wall', 'SOLIDIFY')
_m.thickness = 0.2
_m.material_offset = 1
_m.material_offset_rim = 2
_m.use_even_offset = True
_m.use_quality_normals = True
_m = ob_wall_029.modifiers.new('Auto Smooth', 'NODES')
_m.node_group = ng_auto_smooth
_gi = [s.identifier for s in ng_auto_smooth.interface.items_tree if s.item_type == 'SOCKET' and s.in_out == 'INPUT']
_m[_gi[1]] = 0.2094  # Angle
ob_wall_028.location = (19.74, -197.1, -3.052e-05)
ob_wall_028.rotation_euler = (0.0, -0.0, -0.7834)
_m = ob_wall_028.modifiers.new('Wall', 'SOLIDIFY')
_m.thickness = 0.2
_m.material_offset = 1
_m.material_offset_rim = 2
_m.use_even_offset = True
_m.use_quality_normals = True
_m = ob_wall_028.modifiers.new('Auto Smooth', 'NODES')
_m.node_group = ng_auto_smooth
_gi = [s.identifier for s in ng_auto_smooth.interface.items_tree if s.item_type == 'SOCKET' and s.in_out == 'INPUT']
_m[_gi[1]] = 0.2094  # Angle
ob_wall_027.location = (21.14, -195.7, 0.0)
ob_wall_027.rotation_euler = (0.0, 0.0, 0.7854)
_m = ob_wall_027.modifiers.new('Wall', 'SOLIDIFY')
_m.thickness = 0.2
_m.material_offset = 1
_m.material_offset_rim = 2
_m.use_even_offset = True
_m.use_quality_normals = True
_m = ob_wall_027.modifiers.new('Auto Smooth', 'NODES')
_m.node_group = ng_auto_smooth
_gi = [s.identifier for s in ng_auto_smooth.interface.items_tree if s.item_type == 'SOCKET' and s.in_out == 'INPUT']
_m[_gi[1]] = 0.2094  # Angle
ob_wall_026.location = (19.34, -193.9, 0.0)
ob_wall_026.rotation_euler = (0.0, 0.0, -0.7854)
_m = ob_wall_026.modifiers.new('Wall', 'SOLIDIFY')
_m.thickness = 0.2
_m.material_offset = 1
_m.material_offset_rim = 2
_m.use_even_offset = True
_m.use_quality_normals = True
_m = ob_wall_026.modifiers.new('Auto Smooth', 'NODES')
_m.node_group = ng_auto_smooth
_gi = [s.identifier for s in ng_auto_smooth.interface.items_tree if s.item_type == 'SOCKET' and s.in_out == 'INPUT']
_m[_gi[1]] = 0.2094  # Angle
ob_wall_025.location = (21.28, -192.0, 0.0)
ob_wall_025.rotation_euler = (0.0, 0.0, 0.7854)
_m = ob_wall_025.modifiers.new('Wall', 'SOLIDIFY')
_m.thickness = 0.2
_m.material_offset = 1
_m.material_offset_rim = 2
_m.use_even_offset = True
_m.use_quality_normals = True
_m = ob_wall_025.modifiers.new('Auto Smooth', 'NODES')
_m.node_group = ng_auto_smooth
_gi = [s.identifier for s in ng_auto_smooth.interface.items_tree if s.item_type == 'SOCKET' and s.in_out == 'INPUT']
_m[_gi[1]] = 0.2094  # Angle
ob_wall_024.location = (19.26, -187.3, 0.0)
ob_wall_024.rotation_euler = (0.0, 0.0, -0.7854)
_m = ob_wall_024.modifiers.new('Wall', 'SOLIDIFY')
_m.thickness = 0.2
_m.material_offset = 1
_m.material_offset_rim = 2
_m.use_even_offset = True
_m.use_quality_normals = True
_m = ob_wall_024.modifiers.new('Auto Smooth', 'NODES')
_m.node_group = ng_auto_smooth
_gi = [s.identifier for s in ng_auto_smooth.interface.items_tree if s.item_type == 'SOCKET' and s.in_out == 'INPUT']
_m[_gi[1]] = 0.2094  # Angle
ob_wall_023.location = (22.61, -190.6, 0.0)
ob_wall_023.rotation_euler = (0.0, 0.0, 0.7854)
_m = ob_wall_023.modifiers.new('Wall', 'SOLIDIFY')
_m.thickness = 0.2
_m.material_offset = 1
_m.material_offset_rim = 2
_m.use_even_offset = True
_m.use_quality_normals = True
_m = ob_wall_023.modifiers.new('Auto Smooth', 'NODES')
_m.node_group = ng_auto_smooth
_gi = [s.identifier for s in ng_auto_smooth.interface.items_tree if s.item_type == 'SOCKET' and s.in_out == 'INPUT']
_m[_gi[1]] = 0.2094  # Angle
ob_wall_022.location = (20.09, -186.5, 0.0)
ob_wall_022.rotation_euler = (0.0, 0.0, -0.7854)
_m = ob_wall_022.modifiers.new('Wall', 'SOLIDIFY')
_m.thickness = 0.2
_m.material_offset = 1
_m.material_offset_rim = 2
_m.use_even_offset = True
_m.use_quality_normals = True
_m = ob_wall_022.modifiers.new('Auto Smooth', 'NODES')
_m.node_group = ng_auto_smooth
_gi = [s.identifier for s in ng_auto_smooth.interface.items_tree if s.item_type == 'SOCKET' and s.in_out == 'INPUT']
_m[_gi[1]] = 0.2094  # Angle
ob_wall_021.location = (21.72, -184.8, 0.0)
ob_wall_021.rotation_euler = (0.0, 0.0, -2.356)
_m = ob_wall_021.modifiers.new('Wall', 'SOLIDIFY')
_m.thickness = 0.2
_m.material_offset = 1
_m.material_offset_rim = 2
_m.use_even_offset = True
_m.use_quality_normals = True
_m = ob_wall_021.modifiers.new('Auto Smooth', 'NODES')
_m.node_group = ng_auto_smooth
_gi = [s.identifier for s in ng_auto_smooth.interface.items_tree if s.item_type == 'SOCKET' and s.in_out == 'INPUT']
_m[_gi[1]] = 0.2094  # Angle
ob_wall_020.location = (22.58, -185.7, 0.0)
ob_wall_020.rotation_euler = (0.0, 0.0, -0.7854)
_m = ob_wall_020.modifiers.new('Wall', 'SOLIDIFY')
_m.thickness = 0.2
_m.material_offset = 1
_m.material_offset_rim = 2
_m.use_even_offset = True
_m.use_quality_normals = True
_m = ob_wall_020.modifiers.new('Auto Smooth', 'NODES')
_m.node_group = ng_auto_smooth
_gi = [s.identifier for s in ng_auto_smooth.interface.items_tree if s.item_type == 'SOCKET' and s.in_out == 'INPUT']
_m[_gi[1]] = 0.2094  # Angle
ob_wall_019.location = (24.97, -182.7, 0.0)
ob_wall_019.rotation_euler = (0.0, 0.0, -2.356)
_m = ob_wall_019.modifiers.new('Wall', 'SOLIDIFY')
_m.thickness = 0.2
_m.material_offset = 1
_m.material_offset_rim = 2
_m.use_even_offset = True
_m.use_quality_normals = True
_m = ob_wall_019.modifiers.new('Auto Smooth', 'NODES')
_m.node_group = ng_auto_smooth
_gi = [s.identifier for s in ng_auto_smooth.interface.items_tree if s.item_type == 'SOCKET' and s.in_out == 'INPUT']
_m[_gi[1]] = 0.2094  # Angle
ob_wall_018.location = (23.63, -184.6, 0.0)
ob_wall_018.rotation_euler = (0.0, 0.0, 0.7854)
_m = ob_wall_018.modifiers.new('Wall', 'SOLIDIFY')
_m.thickness = 0.2
_m.material_offset = 1
_m.material_offset_rim = 2
_m.use_even_offset = True
_m.use_quality_normals = True
_m = ob_wall_018.modifiers.new('Auto Smooth', 'NODES')
_m.node_group = ng_auto_smooth
_gi = [s.identifier for s in ng_auto_smooth.interface.items_tree if s.item_type == 'SOCKET' and s.in_out == 'INPUT']
_m[_gi[1]] = 0.2094  # Angle
ob_wall_031.location = (42.01, -191.7, 0.0)
ob_wall_031.rotation_euler = (0.0, 0.0, 0.7854)
ob_wall_031.scale = (1.0, 0.97, 1.0)
_m = ob_wall_031.modifiers.new('Wall', 'SOLIDIFY')
_m.thickness = 0.2
_m.material_offset = 1
_m.material_offset_rim = 2
_m.use_even_offset = True
_m.use_quality_normals = True
_m = ob_wall_031.modifiers.new('Auto Smooth', 'NODES')
_m.node_group = ng_auto_smooth
_gi = [s.identifier for s in ng_auto_smooth.interface.items_tree if s.item_type == 'SOCKET' and s.in_out == 'INPUT']
_m[_gi[1]] = 0.2094  # Angle
ob_wall_036.location = (48.29, -204.8, -1.454e-05)
ob_wall_036.scale = (1.0, 12.43, 1.0)
_m = ob_wall_036.modifiers.new('Wall', 'SOLIDIFY')
_m.thickness = 0.2
_m.material_offset = 1
_m.material_offset_rim = 2
_m.use_even_offset = True
_m.use_quality_normals = True
_m = ob_wall_036.modifiers.new('Auto Smooth', 'NODES')
_m.node_group = ng_auto_smooth
_gi = [s.identifier for s in ng_auto_smooth.interface.items_tree if s.item_type == 'SOCKET' and s.in_out == 'INPUT']
_m[_gi[1]] = 0.2094  # Angle
ob_wall_038.location = (14.77, -180.3, 0.0)
ob_wall_038.rotation_euler = (0.0, -0.0, -1.571)
ob_wall_038.scale = (1.0, 16.71, 1.0)
_m = ob_wall_038.modifiers.new('Wall', 'SOLIDIFY')
_m.thickness = 0.2
_m.material_offset = 1
_m.material_offset_rim = 2
_m.use_even_offset = True
_m.use_quality_normals = True
_m = ob_wall_038.modifiers.new('Auto Smooth', 'NODES')
_m.node_group = ng_auto_smooth
_gi = [s.identifier for s in ng_auto_smooth.interface.items_tree if s.item_type == 'SOCKET' and s.in_out == 'INPUT']
_m[_gi[1]] = 0.2094  # Angle
ob_wall.location = (33.11, -202.6, -7.629e-06)
_m = ob_wall.modifiers.new('Wall', 'SOLIDIFY')
_m.thickness = 0.2591
_m.material_offset = 1
_m.material_offset_rim = 2
_m.use_even_offset = True
_m.use_quality_normals = True
_m = ob_wall.modifiers.new('Auto Smooth', 'NODES')
_m.node_group = ng_auto_smooth
_gi = [s.identifier for s in ng_auto_smooth.interface.items_tree if s.item_type == 'SOCKET' and s.in_out == 'INPUT']
_m[_gi[1]] = 0.2094  # Angle
ob_wall_001.location = (32.85, -199.1, -3.052e-05)
ob_wall_001.rotation_euler = (0.0, 0.0, -1.571)
_m = ob_wall_001.modifiers.new('Wall', 'SOLIDIFY')
_m.thickness = 0.2
_m.material_offset = 1
_m.material_offset_rim = 2
_m.use_even_offset = True
_m.use_quality_normals = True
_m = ob_wall_001.modifiers.new('Auto Smooth', 'NODES')
_m.node_group = ng_auto_smooth
_gi = [s.identifier for s in ng_auto_smooth.interface.items_tree if s.item_type == 'SOCKET' and s.in_out == 'INPUT']
_m[_gi[1]] = 0.2094  # Angle
ob_wall_002.location = (30.47, -202.6, -3.052e-05)
ob_wall_002.scale = (1.295, 1.0, 1.0)
_m = ob_wall_002.modifiers.new('Wall', 'SOLIDIFY')
_m.thickness = 0.2
_m.material_offset = 1
_m.material_offset_rim = 2
_m.use_even_offset = True
_m.use_quality_normals = True
_m = ob_wall_002.modifiers.new('Auto Smooth', 'NODES')
_m.node_group = ng_auto_smooth
_gi = [s.identifier for s in ng_auto_smooth.interface.items_tree if s.item_type == 'SOCKET' and s.in_out == 'INPUT']
_m[_gi[1]] = 0.2094  # Angle
ob_wall_004.location = (28.92, -196.0, -3.052e-05)
ob_wall_004.rotation_euler = (0.0, 0.0, -1.571)
_m = ob_wall_004.modifiers.new('Wall', 'SOLIDIFY')
_m.thickness = 0.2
_m.material_offset = 1
_m.material_offset_rim = 2
_m.use_even_offset = True
_m.use_quality_normals = True
_m = ob_wall_004.modifiers.new('Auto Smooth', 'NODES')
_m.node_group = ng_auto_smooth
_gi = [s.identifier for s in ng_auto_smooth.interface.items_tree if s.item_type == 'SOCKET' and s.in_out == 'INPUT']
_m[_gi[1]] = 0.2094  # Angle
ob_wall_005.location = (41.58, -199.0, 0.0)
ob_wall_005.rotation_euler = (0.0, 0.0, -0.7962)
_m = ob_wall_005.modifiers.new('Wall', 'SOLIDIFY')
_m.thickness = 0.2
_m.material_offset = 1
_m.material_offset_rim = 2
_m.use_even_offset = True
_m.use_quality_normals = True
_m = ob_wall_005.modifiers.new('Auto Smooth', 'NODES')
_m.node_group = ng_auto_smooth
_gi = [s.identifier for s in ng_auto_smooth.interface.items_tree if s.item_type == 'SOCKET' and s.in_out == 'INPUT']
_m[_gi[1]] = 0.2094  # Angle
ob_wall_006.location = (43.56, -196.8, -3.052e-05)
ob_wall_006.rotation_euler = (0.0, -0.0, 0.7834)
_m = ob_wall_006.modifiers.new('Wall', 'SOLIDIFY')
_m.thickness = 0.2
_m.material_offset = 1
_m.material_offset_rim = 2
_m.use_even_offset = True
_m.use_quality_normals = True
_m = ob_wall_006.modifiers.new('Auto Smooth', 'NODES')
_m.node_group = ng_auto_smooth
_gi = [s.identifier for s in ng_auto_smooth.interface.items_tree if s.item_type == 'SOCKET' and s.in_out == 'INPUT']
_m[_gi[1]] = 0.2094  # Angle
ob_wall_007.location = (42.15, -195.7, 0.0)
ob_wall_007.rotation_euler = (0.0, 0.0, -0.7854)
_m = ob_wall_007.modifiers.new('Wall', 'SOLIDIFY')
_m.thickness = 0.2
_m.material_offset = 1
_m.material_offset_rim = 2
_m.use_even_offset = True
_m.use_quality_normals = True
_m = ob_wall_007.modifiers.new('Auto Smooth', 'NODES')
_m.node_group = ng_auto_smooth
_gi = [s.identifier for s in ng_auto_smooth.interface.items_tree if s.item_type == 'SOCKET' and s.in_out == 'INPUT']
_m[_gi[1]] = 0.2094  # Angle
ob_wall_008.location = (44.09, -193.7, 0.0)
ob_wall_008.rotation_euler = (0.0, 0.0, 0.7854)
_m = ob_wall_008.modifiers.new('Wall', 'SOLIDIFY')
_m.thickness = 0.2
_m.material_offset = 1
_m.material_offset_rim = 2
_m.use_even_offset = True
_m.use_quality_normals = True
_m = ob_wall_008.modifiers.new('Auto Smooth', 'NODES')
_m.node_group = ng_auto_smooth
_gi = [s.identifier for s in ng_auto_smooth.interface.items_tree if s.item_type == 'SOCKET' and s.in_out == 'INPUT']
_m[_gi[1]] = 0.2094  # Angle
ob_wall_009.location = (42.01, -192.0, 0.0)
ob_wall_009.rotation_euler = (0.0, 0.0, -0.7854)
_m = ob_wall_009.modifiers.new('Wall', 'SOLIDIFY')
_m.thickness = 0.2
_m.material_offset = 1
_m.material_offset_rim = 2
_m.use_even_offset = True
_m.use_quality_normals = True
_m = ob_wall_009.modifiers.new('Auto Smooth', 'NODES')
_m.node_group = ng_auto_smooth
_gi = [s.identifier for s in ng_auto_smooth.interface.items_tree if s.item_type == 'SOCKET' and s.in_out == 'INPUT']
_m[_gi[1]] = 0.2094  # Angle
ob_wall_011.location = (40.66, -190.6, 0.0)
ob_wall_011.rotation_euler = (0.0, 0.0, -0.7854)
_m = ob_wall_011.modifiers.new('Wall', 'SOLIDIFY')
_m.thickness = 0.2
_m.material_offset = 1
_m.material_offset_rim = 2
_m.use_even_offset = True
_m.use_quality_normals = True
_m = ob_wall_011.modifiers.new('Auto Smooth', 'NODES')
_m.node_group = ng_auto_smooth
_gi = [s.identifier for s in ng_auto_smooth.interface.items_tree if s.item_type == 'SOCKET' and s.in_out == 'INPUT']
_m[_gi[1]] = 0.2094  # Angle
ob_wall_010.location = (43.98, -187.3, 0.0)
ob_wall_010.rotation_euler = (0.0, 0.0, 0.7854)
_m = ob_wall_010.modifiers.new('Wall', 'SOLIDIFY')
_m.thickness = 0.2
_m.material_offset = 1
_m.material_offset_rim = 2
_m.use_even_offset = True
_m.use_quality_normals = True
_m = ob_wall_010.modifiers.new('Auto Smooth', 'NODES')
_m.node_group = ng_auto_smooth
_gi = [s.identifier for s in ng_auto_smooth.interface.items_tree if s.item_type == 'SOCKET' and s.in_out == 'INPUT']
_m[_gi[1]] = 0.2094  # Angle
ob_wall_012.location = (42.91, -186.2, 0.0)
ob_wall_012.rotation_euler = (0.0, 0.0, 0.7854)
_m = ob_wall_012.modifiers.new('Wall', 'SOLIDIFY')
_m.thickness = 0.2
_m.material_offset = 1
_m.material_offset_rim = 2
_m.use_even_offset = True
_m.use_quality_normals = True
_m = ob_wall_012.modifiers.new('Auto Smooth', 'NODES')
_m.node_group = ng_auto_smooth
_gi = [s.identifier for s in ng_auto_smooth.interface.items_tree if s.item_type == 'SOCKET' and s.in_out == 'INPUT']
_m[_gi[1]] = 0.2094  # Angle
ob_wall_013.location = (41.14, -184.7, 0.0)
ob_wall_013.rotation_euler = (0.0, 0.0, 2.356)
_m = ob_wall_013.modifiers.new('Wall', 'SOLIDIFY')
_m.thickness = 0.2
_m.material_offset = 1
_m.material_offset_rim = 2
_m.use_even_offset = True
_m.use_quality_normals = True
_m = ob_wall_013.modifiers.new('Auto Smooth', 'NODES')
_m.node_group = ng_auto_smooth
_gi = [s.identifier for s in ng_auto_smooth.interface.items_tree if s.item_type == 'SOCKET' and s.in_out == 'INPUT']
_m[_gi[1]] = 0.2094  # Angle
ob_wall_014.location = (40.42, -185.7, 0.0)
ob_wall_014.rotation_euler = (0.0, 0.0, 0.7854)
_m = ob_wall_014.modifiers.new('Wall', 'SOLIDIFY')
_m.thickness = 0.2
_m.material_offset = 1
_m.material_offset_rim = 2
_m.use_even_offset = True
_m.use_quality_normals = True
_m = ob_wall_014.modifiers.new('Auto Smooth', 'NODES')
_m.node_group = ng_auto_smooth
_gi = [s.identifier for s in ng_auto_smooth.interface.items_tree if s.item_type == 'SOCKET' and s.in_out == 'INPUT']
_m[_gi[1]] = 0.2094  # Angle
ob_wall_016.location = (36.95, -182.5, 0.0)
ob_wall_016.rotation_euler = (0.0, 0.0, 2.356)
_m = ob_wall_016.modifiers.new('Wall', 'SOLIDIFY')
_m.thickness = 0.2
_m.material_offset = 1
_m.material_offset_rim = 2
_m.use_even_offset = True
_m.use_quality_normals = True
_m = ob_wall_016.modifiers.new('Auto Smooth', 'NODES')
_m.node_group = ng_auto_smooth
_gi = [s.identifier for s in ng_auto_smooth.interface.items_tree if s.item_type == 'SOCKET' and s.in_out == 'INPUT']
_m[_gi[1]] = 0.2094  # Angle
ob_wall_017.location = (39.49, -184.8, 0.0)
ob_wall_017.rotation_euler = (0.0, 0.0, -0.7854)
_m = ob_wall_017.modifiers.new('Wall', 'SOLIDIFY')
_m.thickness = 0.2
_m.material_offset = 1
_m.material_offset_rim = 2
_m.use_even_offset = True
_m.use_quality_normals = True
_m = ob_wall_017.modifiers.new('Auto Smooth', 'NODES')
_m.node_group = ng_auto_smooth
_gi = [s.identifier for s in ng_auto_smooth.interface.items_tree if s.item_type == 'SOCKET' and s.in_out == 'INPUT']
_m[_gi[1]] = 0.2094  # Angle
ob_wall_015.location = (35.38, -184.2, 0.0)
ob_wall_015.rotation_euler = (0.0, 0.0, 1.571)
_m = ob_wall_015.modifiers.new('Wall', 'SOLIDIFY')
_m.thickness = 0.2
_m.material_offset = 1
_m.material_offset_rim = 2
_m.use_even_offset = True
_m.use_quality_normals = True
_m = ob_wall_015.modifiers.new('Auto Smooth', 'NODES')
_m.node_group = ng_auto_smooth
_gi = [s.identifier for s in ng_auto_smooth.interface.items_tree if s.item_type == 'SOCKET' and s.in_out == 'INPUT']
_m[_gi[1]] = 0.2094  # Angle
ob_wall_030.location = (21.28, -192.0, 0.0)
ob_wall_030.rotation_euler = (0.0, 0.0, -0.7854)
ob_wall_030.scale = (1.0, 0.97, 1.0)
_m = ob_wall_030.modifiers.new('Wall', 'SOLIDIFY')
_m.thickness = 0.2
_m.material_offset = 1
_m.material_offset_rim = 2
_m.use_even_offset = True
_m.use_quality_normals = True
_m = ob_wall_030.modifiers.new('Auto Smooth', 'NODES')
_m.node_group = ng_auto_smooth
_gi = [s.identifier for s in ng_auto_smooth.interface.items_tree if s.item_type == 'SOCKET' and s.in_out == 'INPUT']
_m[_gi[1]] = 0.2094  # Angle
ob_wall_034.location = (30.47, -202.6, -1.454e-05)
ob_wall_034.rotation_euler = (0.0, 0.0, -1.571)
_m = ob_wall_034.modifiers.new('Wall', 'SOLIDIFY')
_m.thickness = 0.2
_m.material_offset = 1
_m.material_offset_rim = 2
_m.use_even_offset = True
_m.use_quality_normals = True
_m = ob_wall_034.modifiers.new('Auto Smooth', 'NODES')
_m.node_group = ng_auto_smooth
_gi = [s.identifier for s in ng_auto_smooth.interface.items_tree if s.item_type == 'SOCKET' and s.in_out == 'INPUT']
_m[_gi[1]] = 0.2094  # Angle
ob_wall_035.location = (14.96, -204.8, 0.0)
ob_wall_035.scale = (1.0, 12.38, 1.0)
_m = ob_wall_035.modifiers.new('Wall', 'SOLIDIFY')
_m.thickness = 0.2
_m.material_offset = 1
_m.material_offset_rim = 2
_m.use_even_offset = True
_m.use_quality_normals = True
_m = ob_wall_035.modifiers.new('Auto Smooth', 'NODES')
_m.node_group = ng_auto_smooth
_gi = [s.identifier for s in ng_auto_smooth.interface.items_tree if s.item_type == 'SOCKET' and s.in_out == 'INPUT']
_m[_gi[1]] = 0.2094  # Angle
ob_wall_037.location = (14.77, -204.8, 0.0)
ob_wall_037.rotation_euler = (0.0, -0.0, -1.571)
ob_wall_037.scale = (1.0, 16.71, 1.0)
_m = ob_wall_037.modifiers.new('Wall', 'SOLIDIFY')
_m.thickness = 0.2
_m.material_offset = 1
_m.material_offset_rim = 2
_m.use_even_offset = True
_m.use_quality_normals = True
_m = ob_wall_037.modifiers.new('Auto Smooth', 'NODES')
_m.node_group = ng_auto_smooth
_gi = [s.identifier for s in ng_auto_smooth.interface.items_tree if s.item_type == 'SOCKET' and s.in_out == 'INPUT']
_m[_gi[1]] = 0.2094  # Angle

# ---- collection membership
scene.collection.objects.link(ob_archipack_snap_helper)
col_collection.objects.link(ob_plane)
col_collection.objects.link(ob_wall_003)
col_collection.objects.link(ob_wall_029)
col_collection.objects.link(ob_wall_028)
col_collection.objects.link(ob_wall_027)
col_collection.objects.link(ob_wall_026)
col_collection.objects.link(ob_wall_025)
col_collection.objects.link(ob_wall_024)
col_collection.objects.link(ob_wall_023)
col_collection.objects.link(ob_wall_022)
col_collection.objects.link(ob_wall_021)
col_collection.objects.link(ob_wall_020)
col_collection.objects.link(ob_wall_019)
col_collection.objects.link(ob_wall_018)
col_collection.objects.link(ob_wall_031)
col_collection.objects.link(ob_wall_036)
col_collection.objects.link(ob_wall_038)
col_archipack.objects.link(ob_wall)
col_archipack.objects.link(ob_wall_001)
col_archipack.objects.link(ob_wall_002)
col_archipack.objects.link(ob_wall_004)
col_archipack.objects.link(ob_wall_005)
col_archipack.objects.link(ob_wall_006)
col_archipack.objects.link(ob_wall_007)
col_archipack.objects.link(ob_wall_008)
col_archipack.objects.link(ob_wall_009)
col_archipack.objects.link(ob_wall_011)
col_archipack.objects.link(ob_wall_010)
col_archipack.objects.link(ob_wall_012)
col_archipack.objects.link(ob_wall_013)
col_archipack.objects.link(ob_wall_014)
col_archipack.objects.link(ob_wall_016)
col_archipack.objects.link(ob_wall_017)
col_archipack.objects.link(ob_wall_015)
col_archipack.objects.link(ob_wall_030)
col_archipack.objects.link(ob_wall_034)
col_archipack.objects.link(ob_wall_035)
col_archipack.objects.link(ob_wall_037)

# ---- scene / render settings (as saved in the file)
scene.frame_start = 1; scene.frame_end = 250; scene.frame_set(76)
scene.render.engine = 'BLENDER_EEVEE_NEXT'
scene.cycles.use_denoising = False
scene.cycles.samples = 128
scene.cycles.sampling_pattern = 'TABULATED_SOBOL'
scene.cycles.use_adaptive_sampling = False
scene.cycles.use_light_tree = False
scene.view_settings.view_transform = 'Filmic'
bpy.context.view_layer.update()

# ---- added for rendering (the .blend has no active camera and no usable light): camera, sun
cam_auto = bpy.data.cameras.new('AutoCamera')
cam_auto.lens = 50.0
cam_auto.sensor_width = 36.0
cam_auto.clip_end = 1000.0
ob_auto_camera = bpy.data.objects.new('AutoCamera', cam_auto)
scene.collection.objects.link(ob_auto_camera)
ob_auto_camera.location = (70.6566, -239.363, 32.7014)
ob_auto_camera.rotation_euler = (1.09748, -7.21219e-08, 0.694738)
scene.camera = ob_auto_camera
light_auto_sun = bpy.data.lights.new('AutoSun', 'SUN')
light_auto_sun.energy = 3.0
light_auto_sun.angle = 0.0523599
ob_auto_sun = bpy.data.objects.new('AutoSun', light_auto_sun)
scene.collection.objects.link(ob_auto_sun)
ob_auto_sun.rotation_euler = (0.872665, 0.174533, 0.523599)
bpy.context.view_layer.update()
